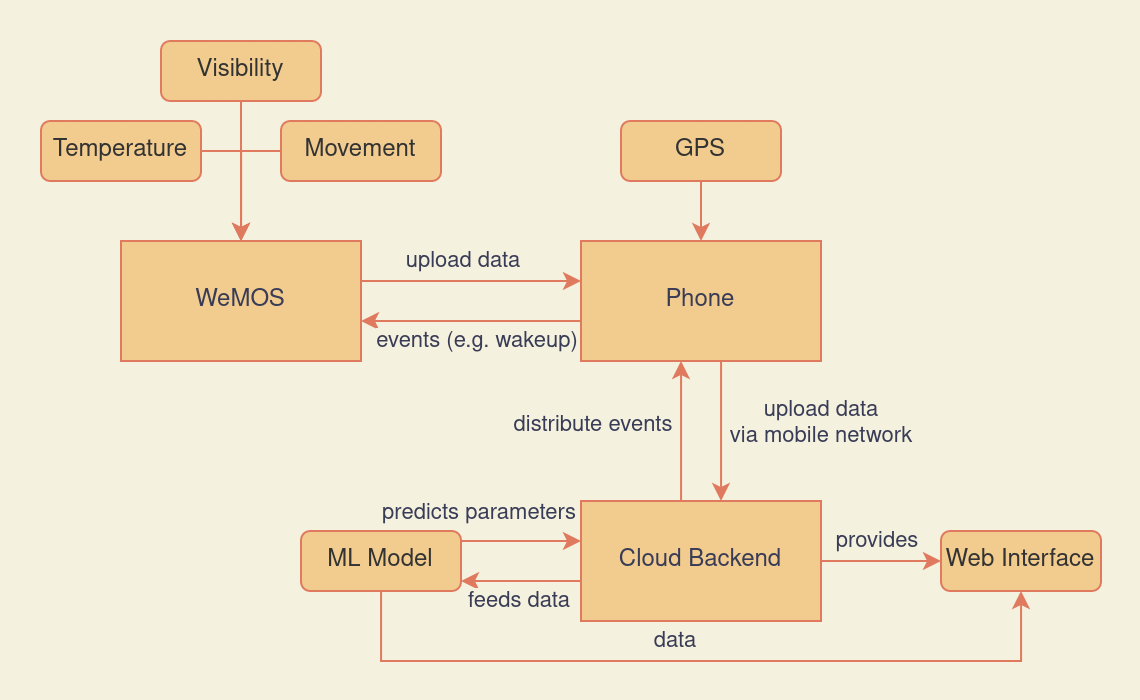

The diagram above was exported from draw.io. Its source (the exported page's mxGraphModel, read from the mxfile embedded in the PNG):
<mxGraphModel dx="941" dy="501" grid="1" gridSize="10" guides="1" tooltips="1" connect="1" arrows="1" fold="1" page="1" pageScale="1" pageWidth="570" pageHeight="350" background="#F4F1DE" math="0" shadow="0">
  <root>
    <mxCell id="0" />
    <mxCell id="1" parent="0" />
    <mxCell id="BIUWOvEmBZamzmGKj_h_-5" style="edgeStyle=orthogonalEdgeStyle;rounded=0;orthogonalLoop=1;jettySize=auto;html=1;labelBackgroundColor=#F4F1DE;strokeColor=#E07A5F;fontColor=#393C56;" edge="1" parent="1" source="BIUWOvEmBZamzmGKj_h_-1" target="BIUWOvEmBZamzmGKj_h_-2">
      <mxGeometry relative="1" as="geometry">
        <Array as="points">
          <mxPoint x="240" y="140" />
          <mxPoint x="240" y="140" />
        </Array>
      </mxGeometry>
    </mxCell>
    <mxCell id="BIUWOvEmBZamzmGKj_h_-9" value="&lt;div&gt;upload data&lt;/div&gt;" style="edgeLabel;html=1;align=center;verticalAlign=middle;resizable=0;points=[];labelBackgroundColor=#F4F1DE;fontColor=#393C56;" vertex="1" connectable="0" parent="BIUWOvEmBZamzmGKj_h_-5">
      <mxGeometry x="0.1299" y="2" relative="1" as="geometry">
        <mxPoint x="-12" y="-8" as="offset" />
      </mxGeometry>
    </mxCell>
    <mxCell id="BIUWOvEmBZamzmGKj_h_-1" value="WeMOS" style="rounded=0;whiteSpace=wrap;html=1;fillColor=#F2CC8F;strokeColor=#E07A5F;fontColor=#393C56;" vertex="1" parent="1">
      <mxGeometry x="60" y="120" width="120" height="60" as="geometry" />
    </mxCell>
    <mxCell id="BIUWOvEmBZamzmGKj_h_-6" style="edgeStyle=orthogonalEdgeStyle;rounded=0;orthogonalLoop=1;jettySize=auto;html=1;labelBackgroundColor=#F4F1DE;strokeColor=#E07A5F;fontColor=#393C56;" edge="1" parent="1" source="BIUWOvEmBZamzmGKj_h_-2" target="BIUWOvEmBZamzmGKj_h_-3">
      <mxGeometry relative="1" as="geometry">
        <Array as="points">
          <mxPoint x="360" y="240" />
          <mxPoint x="360" y="240" />
        </Array>
      </mxGeometry>
    </mxCell>
    <mxCell id="BIUWOvEmBZamzmGKj_h_-11" value="&lt;div&gt;upload data&lt;/div&gt;via mobile network" style="edgeLabel;html=1;align=center;verticalAlign=middle;resizable=0;points=[];labelBackgroundColor=#F4F1DE;fontColor=#393C56;" vertex="1" connectable="0" parent="BIUWOvEmBZamzmGKj_h_-6">
      <mxGeometry x="-0.1333" y="1" relative="1" as="geometry">
        <mxPoint x="49" as="offset" />
      </mxGeometry>
    </mxCell>
    <mxCell id="BIUWOvEmBZamzmGKj_h_-8" style="edgeStyle=orthogonalEdgeStyle;rounded=0;orthogonalLoop=1;jettySize=auto;html=1;labelBackgroundColor=#F4F1DE;strokeColor=#E07A5F;fontColor=#393C56;" edge="1" parent="1" source="BIUWOvEmBZamzmGKj_h_-2" target="BIUWOvEmBZamzmGKj_h_-1">
      <mxGeometry relative="1" as="geometry">
        <Array as="points">
          <mxPoint x="230" y="160" />
          <mxPoint x="230" y="160" />
        </Array>
      </mxGeometry>
    </mxCell>
    <mxCell id="BIUWOvEmBZamzmGKj_h_-10" value="&lt;div&gt;events (e.g. wakeup)&lt;/div&gt;" style="edgeLabel;html=1;align=center;verticalAlign=middle;resizable=0;points=[];fontColor=#393C56;labelBackgroundColor=#F4F1DE;" vertex="1" connectable="0" parent="BIUWOvEmBZamzmGKj_h_-8">
      <mxGeometry x="0.1091" y="1" relative="1" as="geometry">
        <mxPoint x="9" y="9" as="offset" />
      </mxGeometry>
    </mxCell>
    <mxCell id="BIUWOvEmBZamzmGKj_h_-2" value="Phone" style="rounded=0;whiteSpace=wrap;html=1;fillColor=#F2CC8F;strokeColor=#E07A5F;fontColor=#393C56;" vertex="1" parent="1">
      <mxGeometry x="290" y="120" width="120" height="60" as="geometry" />
    </mxCell>
    <mxCell id="BIUWOvEmBZamzmGKj_h_-7" style="edgeStyle=orthogonalEdgeStyle;rounded=0;orthogonalLoop=1;jettySize=auto;html=1;labelBackgroundColor=#F4F1DE;strokeColor=#E07A5F;fontColor=#393C56;" edge="1" parent="1" source="BIUWOvEmBZamzmGKj_h_-3" target="BIUWOvEmBZamzmGKj_h_-2">
      <mxGeometry relative="1" as="geometry">
        <Array as="points">
          <mxPoint x="340" y="240" />
          <mxPoint x="340" y="240" />
        </Array>
      </mxGeometry>
    </mxCell>
    <mxCell id="BIUWOvEmBZamzmGKj_h_-12" value="distribute events" style="edgeLabel;html=1;align=center;verticalAlign=middle;resizable=0;points=[];fontColor=#393C56;labelBackgroundColor=#F4F1DE;" vertex="1" connectable="0" parent="BIUWOvEmBZamzmGKj_h_-7">
      <mxGeometry x="0.1619" y="-2" relative="1" as="geometry">
        <mxPoint x="-46" y="2" as="offset" />
      </mxGeometry>
    </mxCell>
    <mxCell id="BIUWOvEmBZamzmGKj_h_-14" style="edgeStyle=orthogonalEdgeStyle;rounded=0;orthogonalLoop=1;jettySize=auto;html=1;labelBackgroundColor=#F4F1DE;strokeColor=#E07A5F;fontColor=#393C56;" edge="1" parent="1" source="BIUWOvEmBZamzmGKj_h_-3" target="BIUWOvEmBZamzmGKj_h_-33">
      <mxGeometry relative="1" as="geometry">
        <mxPoint x="180" y="270" as="targetPoint" />
        <Array as="points">
          <mxPoint x="250" y="290" />
          <mxPoint x="250" y="290" />
        </Array>
      </mxGeometry>
    </mxCell>
    <mxCell id="BIUWOvEmBZamzmGKj_h_-15" value="feeds data" style="edgeLabel;html=1;align=center;verticalAlign=middle;resizable=0;points=[];labelBackgroundColor=#F4F1DE;fontColor=#393C56;" vertex="1" connectable="0" parent="BIUWOvEmBZamzmGKj_h_-14">
      <mxGeometry x="0.161" y="2" relative="1" as="geometry">
        <mxPoint x="4" y="8" as="offset" />
      </mxGeometry>
    </mxCell>
    <mxCell id="BIUWOvEmBZamzmGKj_h_-19" style="edgeStyle=orthogonalEdgeStyle;rounded=0;orthogonalLoop=1;jettySize=auto;html=1;labelBackgroundColor=#F4F1DE;strokeColor=#E07A5F;fontColor=#393C56;" edge="1" parent="1" source="BIUWOvEmBZamzmGKj_h_-3" target="BIUWOvEmBZamzmGKj_h_-34">
      <mxGeometry relative="1" as="geometry">
        <mxPoint x="520" y="280" as="targetPoint" />
      </mxGeometry>
    </mxCell>
    <mxCell id="BIUWOvEmBZamzmGKj_h_-20" value="provides" style="edgeLabel;html=1;align=center;verticalAlign=middle;resizable=0;points=[];labelBackgroundColor=#F4F1DE;fontColor=#393C56;" vertex="1" connectable="0" parent="BIUWOvEmBZamzmGKj_h_-19">
      <mxGeometry x="0.2494" y="-1" relative="1" as="geometry">
        <mxPoint x="-10" y="-11" as="offset" />
      </mxGeometry>
    </mxCell>
    <mxCell id="BIUWOvEmBZamzmGKj_h_-3" value="&lt;div&gt;Cloud Backend&lt;/div&gt;" style="rounded=0;whiteSpace=wrap;html=1;fillColor=#F2CC8F;strokeColor=#E07A5F;fontColor=#393C56;" vertex="1" parent="1">
      <mxGeometry x="290" y="250" width="120" height="60" as="geometry" />
    </mxCell>
    <mxCell id="BIUWOvEmBZamzmGKj_h_-16" style="edgeStyle=orthogonalEdgeStyle;rounded=0;orthogonalLoop=1;jettySize=auto;html=1;labelBackgroundColor=#F4F1DE;strokeColor=#E07A5F;fontColor=#393C56;" edge="1" parent="1" source="BIUWOvEmBZamzmGKj_h_-33" target="BIUWOvEmBZamzmGKj_h_-3">
      <mxGeometry relative="1" as="geometry">
        <mxPoint x="180" y="290" as="sourcePoint" />
        <Array as="points">
          <mxPoint x="260" y="270" />
          <mxPoint x="260" y="270" />
        </Array>
      </mxGeometry>
    </mxCell>
    <mxCell id="BIUWOvEmBZamzmGKj_h_-17" value="predicts parameters" style="edgeLabel;html=1;align=center;verticalAlign=middle;resizable=0;points=[];labelBackgroundColor=#F4F1DE;fontColor=#393C56;" vertex="1" connectable="0" parent="BIUWOvEmBZamzmGKj_h_-16">
      <mxGeometry x="0.2857" y="-1" relative="1" as="geometry">
        <mxPoint x="-30" y="-15" as="offset" />
      </mxGeometry>
    </mxCell>
    <mxCell id="BIUWOvEmBZamzmGKj_h_-21" style="edgeStyle=orthogonalEdgeStyle;rounded=0;orthogonalLoop=1;jettySize=auto;html=1;labelBackgroundColor=#F4F1DE;strokeColor=#E07A5F;fontColor=#393C56;" edge="1" parent="1" source="BIUWOvEmBZamzmGKj_h_-33" target="BIUWOvEmBZamzmGKj_h_-34">
      <mxGeometry relative="1" as="geometry">
        <mxPoint x="120.02857142857135" y="310" as="sourcePoint" />
        <mxPoint x="580.0285714285715" y="310" as="targetPoint" />
        <Array as="points">
          <mxPoint x="190" y="330" />
          <mxPoint x="510" y="330" />
        </Array>
      </mxGeometry>
    </mxCell>
    <mxCell id="BIUWOvEmBZamzmGKj_h_-22" value="data" style="edgeLabel;html=1;align=center;verticalAlign=middle;resizable=0;points=[];labelBackgroundColor=#F4F1DE;fontColor=#393C56;" vertex="1" connectable="0" parent="BIUWOvEmBZamzmGKj_h_-21">
      <mxGeometry x="0.2336" y="2" relative="1" as="geometry">
        <mxPoint x="-59" y="-8" as="offset" />
      </mxGeometry>
    </mxCell>
    <mxCell id="BIUWOvEmBZamzmGKj_h_-28" style="edgeStyle=orthogonalEdgeStyle;rounded=0;orthogonalLoop=1;jettySize=auto;html=1;fontColor=#393C56;labelBackgroundColor=#F4F1DE;strokeColor=#E07A5F;" edge="1" parent="1" source="BIUWOvEmBZamzmGKj_h_-23" target="BIUWOvEmBZamzmGKj_h_-1">
      <mxGeometry relative="1" as="geometry">
        <Array as="points">
          <mxPoint x="120" y="75" />
        </Array>
      </mxGeometry>
    </mxCell>
    <mxCell id="BIUWOvEmBZamzmGKj_h_-23" value="&lt;font color=&quot;#333333&quot;&gt;Temperature&lt;/font&gt;" style="rounded=1;whiteSpace=wrap;html=1;fontColor=#393C56;fillColor=#F2CC8F;strokeColor=#E07A5F;" vertex="1" parent="1">
      <mxGeometry x="20" y="60" width="80" height="30" as="geometry" />
    </mxCell>
    <mxCell id="BIUWOvEmBZamzmGKj_h_-27" style="edgeStyle=orthogonalEdgeStyle;rounded=0;orthogonalLoop=1;jettySize=auto;html=1;fontColor=#393C56;labelBackgroundColor=#F4F1DE;strokeColor=#E07A5F;" edge="1" parent="1" source="BIUWOvEmBZamzmGKj_h_-25" target="BIUWOvEmBZamzmGKj_h_-1">
      <mxGeometry relative="1" as="geometry" />
    </mxCell>
    <mxCell id="BIUWOvEmBZamzmGKj_h_-25" value="&lt;font color=&quot;#333333&quot;&gt;Visibility&lt;/font&gt;" style="rounded=1;whiteSpace=wrap;html=1;fontColor=#393C56;fillColor=#F2CC8F;strokeColor=#E07A5F;" vertex="1" parent="1">
      <mxGeometry x="80" y="20" width="80" height="30" as="geometry" />
    </mxCell>
    <mxCell id="BIUWOvEmBZamzmGKj_h_-29" style="edgeStyle=orthogonalEdgeStyle;rounded=0;orthogonalLoop=1;jettySize=auto;html=1;fontColor=#393C56;labelBackgroundColor=#F4F1DE;strokeColor=#E07A5F;" edge="1" parent="1" source="BIUWOvEmBZamzmGKj_h_-26" target="BIUWOvEmBZamzmGKj_h_-1">
      <mxGeometry relative="1" as="geometry">
        <Array as="points">
          <mxPoint x="120" y="75" />
        </Array>
      </mxGeometry>
    </mxCell>
    <mxCell id="BIUWOvEmBZamzmGKj_h_-26" value="&lt;font color=&quot;#333333&quot;&gt;Movement&lt;/font&gt;" style="rounded=1;whiteSpace=wrap;html=1;fontColor=#393C56;fillColor=#F2CC8F;strokeColor=#E07A5F;" vertex="1" parent="1">
      <mxGeometry x="140" y="60" width="80" height="30" as="geometry" />
    </mxCell>
    <mxCell id="BIUWOvEmBZamzmGKj_h_-32" style="edgeStyle=orthogonalEdgeStyle;rounded=0;orthogonalLoop=1;jettySize=auto;html=1;fontColor=#393C56;labelBackgroundColor=#F4F1DE;strokeColor=#E07A5F;" edge="1" parent="1" source="BIUWOvEmBZamzmGKj_h_-31" target="BIUWOvEmBZamzmGKj_h_-2">
      <mxGeometry relative="1" as="geometry" />
    </mxCell>
    <mxCell id="BIUWOvEmBZamzmGKj_h_-31" value="&lt;font color=&quot;#333333&quot;&gt;GPS&lt;/font&gt;" style="rounded=1;whiteSpace=wrap;html=1;fontColor=#393C56;fillColor=#F2CC8F;strokeColor=#E07A5F;" vertex="1" parent="1">
      <mxGeometry x="310" y="60" width="80" height="30" as="geometry" />
    </mxCell>
    <mxCell id="BIUWOvEmBZamzmGKj_h_-33" value="&lt;font color=&quot;#333333&quot;&gt;ML Model&lt;br&gt;&lt;/font&gt;" style="rounded=1;whiteSpace=wrap;html=1;fontColor=#393C56;fillColor=#F2CC8F;strokeColor=#E07A5F;" vertex="1" parent="1">
      <mxGeometry x="150" y="265" width="80" height="30" as="geometry" />
    </mxCell>
    <mxCell id="BIUWOvEmBZamzmGKj_h_-34" value="&lt;font color=&quot;#333333&quot;&gt;Web Interface&lt;/font&gt;" style="rounded=1;whiteSpace=wrap;html=1;fontColor=#393C56;fillColor=#F2CC8F;strokeColor=#E07A5F;" vertex="1" parent="1">
      <mxGeometry x="470" y="265" width="80" height="30" as="geometry" />
    </mxCell>
  </root>
</mxGraphModel>